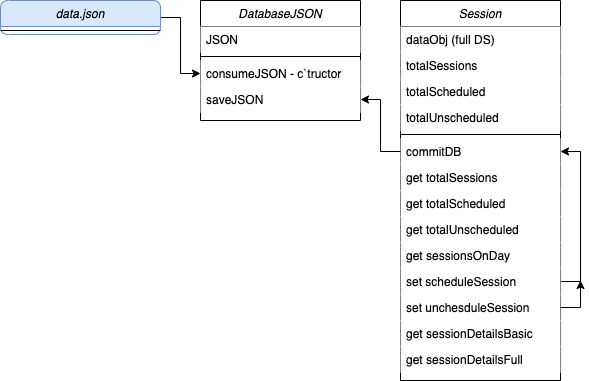

The diagram above was exported from draw.io. Its source (the exported page's mxGraphModel, read from the mxfile embedded in the PNG):
<mxGraphModel dx="815" dy="407" grid="1" gridSize="10" guides="1" tooltips="1" connect="1" arrows="1" fold="1" page="1" pageScale="1" pageWidth="827" pageHeight="1169" math="0" shadow="0">
  <root>
    <mxCell id="WIyWlLk6GJQsqaUBKTNV-0" />
    <mxCell id="WIyWlLk6GJQsqaUBKTNV-1" parent="WIyWlLk6GJQsqaUBKTNV-0" />
    <mxCell id="bOKRsdqJr2zjjqDKLJMX-0" value="DatabaseJSON" style="swimlane;fontStyle=2;align=center;verticalAlign=top;childLayout=stackLayout;horizontal=1;startSize=26;horizontalStack=0;resizeParent=1;resizeLast=0;collapsible=1;marginBottom=0;rounded=0;shadow=0;strokeWidth=1;" vertex="1" parent="WIyWlLk6GJQsqaUBKTNV-1">
      <mxGeometry x="240" y="40" width="160" height="120" as="geometry">
        <mxRectangle x="230" y="140" width="160" height="26" as="alternateBounds" />
      </mxGeometry>
    </mxCell>
    <mxCell id="bOKRsdqJr2zjjqDKLJMX-3" value="JSON" style="text;align=left;verticalAlign=top;spacingLeft=4;spacingRight=4;overflow=hidden;rotatable=0;points=[[0,0.5],[1,0.5]];portConstraint=eastwest;rounded=0;shadow=0;html=0;fillColor=default;" vertex="1" parent="bOKRsdqJr2zjjqDKLJMX-0">
      <mxGeometry y="26" width="160" height="26" as="geometry" />
    </mxCell>
    <mxCell id="bOKRsdqJr2zjjqDKLJMX-4" value="" style="line;html=1;strokeWidth=1;align=left;verticalAlign=middle;spacingTop=-1;spacingLeft=3;spacingRight=3;rotatable=0;labelPosition=right;points=[];portConstraint=eastwest;" vertex="1" parent="bOKRsdqJr2zjjqDKLJMX-0">
      <mxGeometry y="52" width="160" height="8" as="geometry" />
    </mxCell>
    <mxCell id="bOKRsdqJr2zjjqDKLJMX-5" value="consumeJSON - c`tructor" style="text;align=left;verticalAlign=top;spacingLeft=4;spacingRight=4;overflow=hidden;rotatable=0;points=[[0,0.5],[1,0.5]];portConstraint=eastwest;fillColor=default;" vertex="1" parent="bOKRsdqJr2zjjqDKLJMX-0">
      <mxGeometry y="60" width="160" height="26" as="geometry" />
    </mxCell>
    <mxCell id="bOKRsdqJr2zjjqDKLJMX-42" value="saveJSON" style="text;align=left;verticalAlign=top;spacingLeft=4;spacingRight=4;overflow=hidden;rotatable=0;points=[[0,0.5],[1,0.5]];portConstraint=eastwest;fillColor=default;" vertex="1" parent="bOKRsdqJr2zjjqDKLJMX-0">
      <mxGeometry y="86" width="160" height="26" as="geometry" />
    </mxCell>
    <mxCell id="bOKRsdqJr2zjjqDKLJMX-45" value="Session" style="swimlane;fontStyle=2;align=center;verticalAlign=top;childLayout=stackLayout;horizontal=1;startSize=26;horizontalStack=0;resizeParent=1;resizeLast=0;collapsible=1;marginBottom=0;rounded=0;shadow=0;strokeWidth=1;" vertex="1" parent="WIyWlLk6GJQsqaUBKTNV-1">
      <mxGeometry x="440" y="40" width="160" height="380" as="geometry">
        <mxRectangle x="280" y="40" width="160" height="26" as="alternateBounds" />
      </mxGeometry>
    </mxCell>
    <mxCell id="bOKRsdqJr2zjjqDKLJMX-63" value="dataObj (full DS)" style="text;align=left;verticalAlign=top;spacingLeft=4;spacingRight=4;overflow=hidden;rotatable=0;points=[[0,0.5],[1,0.5]];portConstraint=eastwest;fillColor=default;" vertex="1" parent="bOKRsdqJr2zjjqDKLJMX-45">
      <mxGeometry y="26" width="160" height="26" as="geometry" />
    </mxCell>
    <mxCell id="bOKRsdqJr2zjjqDKLJMX-53" value="totalSessions" style="text;align=left;verticalAlign=top;spacingLeft=4;spacingRight=4;overflow=hidden;rotatable=0;points=[[0,0.5],[1,0.5]];portConstraint=eastwest;fillColor=default;" vertex="1" parent="bOKRsdqJr2zjjqDKLJMX-45">
      <mxGeometry y="52" width="160" height="26" as="geometry" />
    </mxCell>
    <mxCell id="bOKRsdqJr2zjjqDKLJMX-58" value="totalScheduled" style="text;align=left;verticalAlign=top;spacingLeft=4;spacingRight=4;overflow=hidden;rotatable=0;points=[[0,0.5],[1,0.5]];portConstraint=eastwest;fillColor=default;" vertex="1" parent="bOKRsdqJr2zjjqDKLJMX-45">
      <mxGeometry y="78" width="160" height="26" as="geometry" />
    </mxCell>
    <mxCell id="bOKRsdqJr2zjjqDKLJMX-59" value="totalUnscheduled" style="text;align=left;verticalAlign=top;spacingLeft=4;spacingRight=4;overflow=hidden;rotatable=0;points=[[0,0.5],[1,0.5]];portConstraint=eastwest;fillColor=default;" vertex="1" parent="bOKRsdqJr2zjjqDKLJMX-45">
      <mxGeometry y="104" width="160" height="26" as="geometry" />
    </mxCell>
    <mxCell id="bOKRsdqJr2zjjqDKLJMX-54" value="" style="line;html=1;strokeWidth=1;align=left;verticalAlign=middle;spacingTop=-1;spacingLeft=3;spacingRight=3;rotatable=0;labelPosition=right;points=[];portConstraint=eastwest;" vertex="1" parent="bOKRsdqJr2zjjqDKLJMX-45">
      <mxGeometry y="130" width="160" height="8" as="geometry" />
    </mxCell>
    <mxCell id="bOKRsdqJr2zjjqDKLJMX-87" value="commitDB" style="text;align=left;verticalAlign=top;spacingLeft=4;spacingRight=4;overflow=hidden;rotatable=0;points=[[0,0.5],[1,0.5]];portConstraint=eastwest;fillColor=default;" vertex="1" parent="bOKRsdqJr2zjjqDKLJMX-45">
      <mxGeometry y="138" width="160" height="26" as="geometry" />
    </mxCell>
    <mxCell id="bOKRsdqJr2zjjqDKLJMX-60" value="get totalSessions" style="text;align=left;verticalAlign=top;spacingLeft=4;spacingRight=4;overflow=hidden;rotatable=0;points=[[0,0.5],[1,0.5]];portConstraint=eastwest;fillColor=default;" vertex="1" parent="bOKRsdqJr2zjjqDKLJMX-45">
      <mxGeometry y="164" width="160" height="26" as="geometry" />
    </mxCell>
    <mxCell id="bOKRsdqJr2zjjqDKLJMX-56" value="get totalScheduled" style="text;align=left;verticalAlign=top;spacingLeft=4;spacingRight=4;overflow=hidden;rotatable=0;points=[[0,0.5],[1,0.5]];portConstraint=eastwest;fillColor=default;" vertex="1" parent="bOKRsdqJr2zjjqDKLJMX-45">
      <mxGeometry y="190" width="160" height="26" as="geometry" />
    </mxCell>
    <mxCell id="bOKRsdqJr2zjjqDKLJMX-62" value="get totalUnscheduled" style="text;align=left;verticalAlign=top;spacingLeft=4;spacingRight=4;overflow=hidden;rotatable=0;points=[[0,0.5],[1,0.5]];portConstraint=eastwest;fillColor=default;" vertex="1" parent="bOKRsdqJr2zjjqDKLJMX-45">
      <mxGeometry y="216" width="160" height="26" as="geometry" />
    </mxCell>
    <mxCell id="bOKRsdqJr2zjjqDKLJMX-65" value="get sessionsOnDay" style="text;align=left;verticalAlign=top;spacingLeft=4;spacingRight=4;overflow=hidden;rotatable=0;points=[[0,0.5],[1,0.5]];portConstraint=eastwest;fillColor=default;" vertex="1" parent="bOKRsdqJr2zjjqDKLJMX-45">
      <mxGeometry y="242" width="160" height="26" as="geometry" />
    </mxCell>
    <mxCell id="bOKRsdqJr2zjjqDKLJMX-88" style="edgeStyle=orthogonalEdgeStyle;rounded=0;orthogonalLoop=1;jettySize=auto;html=1;exitX=1;exitY=0.5;exitDx=0;exitDy=0;entryX=1;entryY=0.5;entryDx=0;entryDy=0;" edge="1" parent="bOKRsdqJr2zjjqDKLJMX-45" source="bOKRsdqJr2zjjqDKLJMX-66" target="bOKRsdqJr2zjjqDKLJMX-87">
      <mxGeometry relative="1" as="geometry" />
    </mxCell>
    <mxCell id="bOKRsdqJr2zjjqDKLJMX-66" value="set scheduleSession" style="text;align=left;verticalAlign=top;spacingLeft=4;spacingRight=4;overflow=hidden;rotatable=0;points=[[0,0.5],[1,0.5]];portConstraint=eastwest;fillColor=default;" vertex="1" parent="bOKRsdqJr2zjjqDKLJMX-45">
      <mxGeometry y="268" width="160" height="26" as="geometry" />
    </mxCell>
    <mxCell id="bOKRsdqJr2zjjqDKLJMX-67" value="set unchesduleSession" style="text;align=left;verticalAlign=top;spacingLeft=4;spacingRight=4;overflow=hidden;rotatable=0;points=[[0,0.5],[1,0.5]];portConstraint=eastwest;fillColor=default;" vertex="1" parent="bOKRsdqJr2zjjqDKLJMX-45">
      <mxGeometry y="294" width="160" height="26" as="geometry" />
    </mxCell>
    <mxCell id="bOKRsdqJr2zjjqDKLJMX-70" value="get sessionDetailsBasic" style="text;align=left;verticalAlign=top;spacingLeft=4;spacingRight=4;overflow=hidden;rotatable=0;points=[[0,0.5],[1,0.5]];portConstraint=eastwest;fillColor=default;" vertex="1" parent="bOKRsdqJr2zjjqDKLJMX-45">
      <mxGeometry y="320" width="160" height="26" as="geometry" />
    </mxCell>
    <mxCell id="bOKRsdqJr2zjjqDKLJMX-69" value="get sessionDetailsFull" style="text;align=left;verticalAlign=top;spacingLeft=4;spacingRight=4;overflow=hidden;rotatable=0;points=[[0,0.5],[1,0.5]];portConstraint=eastwest;fillColor=default;" vertex="1" parent="bOKRsdqJr2zjjqDKLJMX-45">
      <mxGeometry y="346" width="160" height="26" as="geometry" />
    </mxCell>
    <mxCell id="bOKRsdqJr2zjjqDKLJMX-86" style="edgeStyle=orthogonalEdgeStyle;rounded=0;orthogonalLoop=1;jettySize=auto;html=1;exitX=1;exitY=0.5;exitDx=0;exitDy=0;entryX=0;entryY=0.5;entryDx=0;entryDy=0;" edge="1" parent="WIyWlLk6GJQsqaUBKTNV-1" source="bOKRsdqJr2zjjqDKLJMX-81" target="bOKRsdqJr2zjjqDKLJMX-5">
      <mxGeometry relative="1" as="geometry" />
    </mxCell>
    <mxCell id="bOKRsdqJr2zjjqDKLJMX-81" value="data.json" style="swimlane;fontStyle=2;align=center;verticalAlign=top;childLayout=stackLayout;horizontal=1;startSize=26;horizontalStack=0;resizeParent=1;resizeLast=0;collapsible=1;marginBottom=0;rounded=1;shadow=0;strokeWidth=1;fillColor=#dae8fc;strokeColor=#6c8ebf;" vertex="1" parent="WIyWlLk6GJQsqaUBKTNV-1">
      <mxGeometry x="40" y="40" width="160" height="34" as="geometry">
        <mxRectangle x="230" y="140" width="160" height="26" as="alternateBounds" />
      </mxGeometry>
    </mxCell>
    <mxCell id="bOKRsdqJr2zjjqDKLJMX-83" value="" style="line;html=1;strokeWidth=1;align=left;verticalAlign=middle;spacingTop=-1;spacingLeft=3;spacingRight=3;rotatable=0;labelPosition=right;points=[];portConstraint=eastwest;" vertex="1" parent="bOKRsdqJr2zjjqDKLJMX-81">
      <mxGeometry y="26" width="160" height="8" as="geometry" />
    </mxCell>
    <mxCell id="bOKRsdqJr2zjjqDKLJMX-90" style="edgeStyle=orthogonalEdgeStyle;rounded=0;orthogonalLoop=1;jettySize=auto;html=1;exitX=1;exitY=0.5;exitDx=0;exitDy=0;" edge="1" parent="WIyWlLk6GJQsqaUBKTNV-1" source="bOKRsdqJr2zjjqDKLJMX-67">
      <mxGeometry relative="1" as="geometry">
        <mxPoint x="620" y="320" as="targetPoint" />
      </mxGeometry>
    </mxCell>
    <mxCell id="bOKRsdqJr2zjjqDKLJMX-91" style="edgeStyle=orthogonalEdgeStyle;rounded=0;orthogonalLoop=1;jettySize=auto;html=1;exitX=0;exitY=0.5;exitDx=0;exitDy=0;entryX=1;entryY=0.5;entryDx=0;entryDy=0;" edge="1" parent="WIyWlLk6GJQsqaUBKTNV-1" source="bOKRsdqJr2zjjqDKLJMX-87" target="bOKRsdqJr2zjjqDKLJMX-42">
      <mxGeometry relative="1" as="geometry" />
    </mxCell>
  </root>
</mxGraphModel>